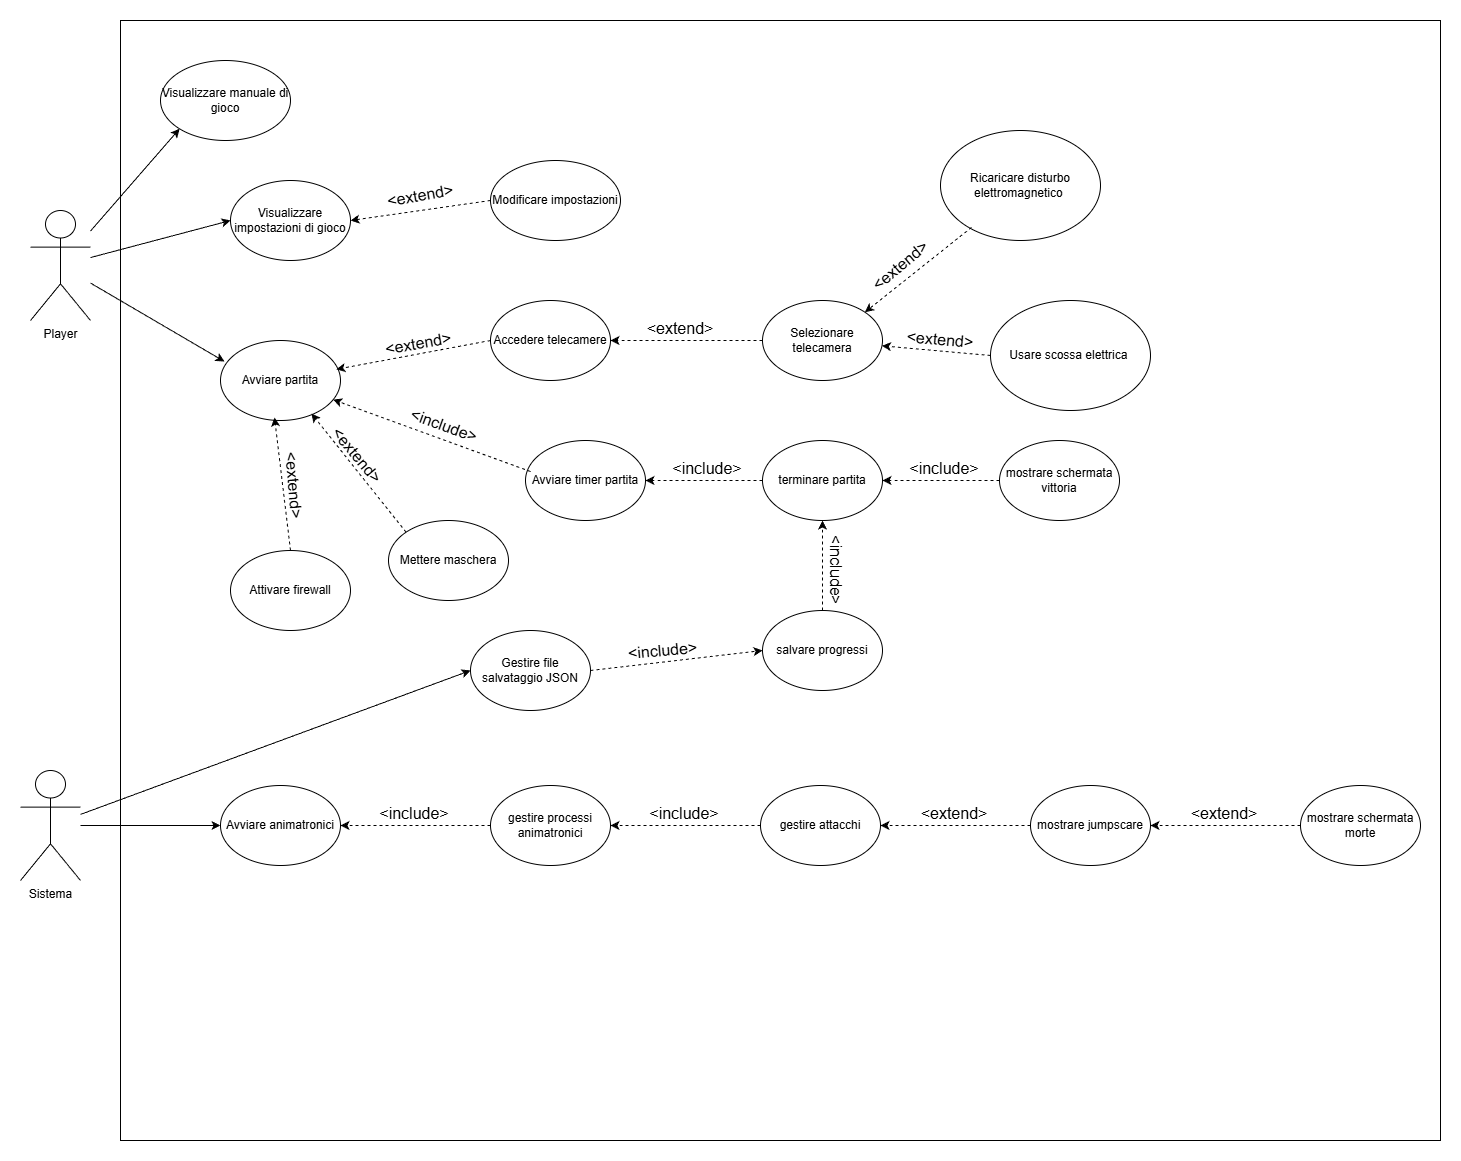

The diagram above was exported from draw.io. Its source (the exported page's mxGraphModel, read from the mxfile embedded in the PNG):
<mxGraphModel dx="1426" dy="911" grid="1" gridSize="10" guides="1" tooltips="1" connect="1" arrows="1" fold="1" page="1" pageScale="1" pageWidth="827" pageHeight="1169" math="0" shadow="0">
  <root>
    <mxCell id="0" />
    <mxCell id="1" parent="0" />
    <mxCell id="gbdcZ6BlQZeIA6erbfQW-14" parent="1" style="rounded=0;whiteSpace=wrap;html=1;" value="" vertex="1">
      <mxGeometry height="1120" width="1320" x="150" y="30" as="geometry" />
    </mxCell>
    <mxCell id="zszWVqV-K90TueOzzm3N-1" parent="1" style="shape=umlActor;verticalLabelPosition=bottom;verticalAlign=top;html=1;outlineConnect=0;" value="Player" vertex="1">
      <mxGeometry height="110" width="60" x="60" y="220" as="geometry" />
    </mxCell>
    <mxCell id="zszWVqV-K90TueOzzm3N-2" edge="1" parent="1" source="zszWVqV-K90TueOzzm3N-1" style="endArrow=classic;html=1;rounded=0;entryX=0;entryY=1;entryDx=0;entryDy=0;" target="zszWVqV-K90TueOzzm3N-3" value="">
      <mxGeometry height="50" relative="1" width="50" as="geometry">
        <mxPoint x="110" y="240" as="sourcePoint" />
        <mxPoint x="200" y="150" as="targetPoint" />
      </mxGeometry>
    </mxCell>
    <mxCell id="zszWVqV-K90TueOzzm3N-3" parent="1" style="ellipse;whiteSpace=wrap;html=1;" value="Visualizzare manuale di gioco" vertex="1">
      <mxGeometry height="80" width="130" x="190" y="70" as="geometry" />
    </mxCell>
    <mxCell id="zszWVqV-K90TueOzzm3N-4" edge="1" parent="1" source="zszWVqV-K90TueOzzm3N-1" style="endArrow=classic;html=1;rounded=0;entryX=0;entryY=0.5;entryDx=0;entryDy=0;entryPerimeter=0;" target="zszWVqV-K90TueOzzm3N-5" value="">
      <mxGeometry height="50" relative="1" width="50" as="geometry">
        <mxPoint x="160" y="280" as="sourcePoint" />
        <mxPoint x="260" y="230" as="targetPoint" />
      </mxGeometry>
    </mxCell>
    <mxCell id="zszWVqV-K90TueOzzm3N-5" parent="1" style="ellipse;whiteSpace=wrap;html=1;" value="Visualizzare impostazioni di gioco" vertex="1">
      <mxGeometry height="80" width="120" x="260" y="190" as="geometry" />
    </mxCell>
    <mxCell id="zszWVqV-K90TueOzzm3N-6" edge="1" parent="1" source="zszWVqV-K90TueOzzm3N-7" style="html=1;labelBackgroundColor=#ffffff;startArrow=none;startFill=0;startSize=6;endArrow=classic;endFill=1;endSize=6;jettySize=auto;orthogonalLoop=1;strokeWidth=1;dashed=1;fontSize=14;rounded=0;entryX=1;entryY=0.5;entryDx=0;entryDy=0;exitX=0;exitY=0.5;exitDx=0;exitDy=0;" target="zszWVqV-K90TueOzzm3N-5" value="">
      <mxGeometry height="60" relative="1" width="60" as="geometry">
        <mxPoint x="510" y="210" as="sourcePoint" />
        <mxPoint x="600" y="210" as="targetPoint" />
      </mxGeometry>
    </mxCell>
    <mxCell id="zszWVqV-K90TueOzzm3N-7" parent="1" style="ellipse;whiteSpace=wrap;html=1;" value="Modificare impostazioni" vertex="1">
      <mxGeometry height="80" width="130" x="520" y="170" as="geometry" />
    </mxCell>
    <mxCell id="zszWVqV-K90TueOzzm3N-8" parent="1" style="text;html=1;whiteSpace=wrap;strokeColor=none;fillColor=none;align=center;verticalAlign=middle;rounded=0;rotation=-10;" value="&lt;font style=&quot;font-size: 16px;&quot;&gt;&amp;lt;extend&amp;gt;&lt;/font&gt;" vertex="1">
      <mxGeometry height="30" width="60" x="420" y="190" as="geometry" />
    </mxCell>
    <mxCell id="zszWVqV-K90TueOzzm3N-9" edge="1" parent="1" source="zszWVqV-K90TueOzzm3N-1" style="endArrow=classic;html=1;rounded=0;entryX=0.033;entryY=0.263;entryDx=0;entryDy=0;entryPerimeter=0;" target="zszWVqV-K90TueOzzm3N-10" value="">
      <mxGeometry height="50" relative="1" width="50" as="geometry">
        <mxPoint x="110" y="427" as="sourcePoint" />
        <mxPoint x="250" y="390" as="targetPoint" />
      </mxGeometry>
    </mxCell>
    <mxCell id="zszWVqV-K90TueOzzm3N-10" parent="1" style="ellipse;whiteSpace=wrap;html=1;" value="Avviare partita" vertex="1">
      <mxGeometry height="80" width="120" x="250" y="350" as="geometry" />
    </mxCell>
    <mxCell id="zszWVqV-K90TueOzzm3N-11" parent="1" style="ellipse;whiteSpace=wrap;html=1;" value="Accedere telecamere" vertex="1">
      <mxGeometry height="80" width="120" x="520" y="310" as="geometry" />
    </mxCell>
    <mxCell id="zszWVqV-K90TueOzzm3N-12" parent="1" style="ellipse;whiteSpace=wrap;html=1;" value="Attivare firewall" vertex="1">
      <mxGeometry height="80" width="120" x="260" y="560" as="geometry" />
    </mxCell>
    <mxCell id="zszWVqV-K90TueOzzm3N-13" parent="1" style="ellipse;whiteSpace=wrap;html=1;" value="Mettere maschera" vertex="1">
      <mxGeometry height="80" width="120" x="418" y="530" as="geometry" />
    </mxCell>
    <mxCell id="zszWVqV-K90TueOzzm3N-41" edge="1" parent="1" source="zszWVqV-K90TueOzzm3N-12" style="html=1;labelBackgroundColor=#ffffff;startArrow=none;startFill=0;startSize=6;endArrow=classic;endFill=1;endSize=6;jettySize=auto;orthogonalLoop=1;strokeWidth=1;dashed=1;fontSize=14;rounded=0;entryX=0.45;entryY=0.963;entryDx=0;entryDy=0;exitX=0.5;exitY=0;exitDx=0;exitDy=0;entryPerimeter=0;" target="zszWVqV-K90TueOzzm3N-10" value="">
      <mxGeometry height="60" relative="1" width="60" as="geometry">
        <mxPoint x="390" y="524.998438374809" as="sourcePoint" />
        <mxPoint x="220" y="524.998438374809" as="targetPoint" />
      </mxGeometry>
    </mxCell>
    <mxCell id="zszWVqV-K90TueOzzm3N-42" parent="1" style="text;html=1;whiteSpace=wrap;strokeColor=none;fillColor=none;align=center;verticalAlign=middle;rounded=0;rotation=85;" value="&lt;font style=&quot;font-size: 16px;&quot;&gt;&amp;lt;extend&amp;gt;&lt;/font&gt;" vertex="1">
      <mxGeometry height="30" width="60" x="294" y="480" as="geometry" />
    </mxCell>
    <mxCell id="zszWVqV-K90TueOzzm3N-43" edge="1" parent="1" source="zszWVqV-K90TueOzzm3N-13" style="html=1;labelBackgroundColor=#ffffff;startArrow=none;startFill=0;startSize=6;endArrow=classic;endFill=1;endSize=6;jettySize=auto;orthogonalLoop=1;strokeWidth=1;dashed=1;fontSize=14;rounded=0;entryX=0.758;entryY=0.913;entryDx=0;entryDy=0;exitX=0;exitY=0;exitDx=0;exitDy=0;entryPerimeter=0;" target="zszWVqV-K90TueOzzm3N-10" value="">
      <mxGeometry height="60" relative="1" width="60" as="geometry">
        <mxPoint x="520" y="579" as="sourcePoint" />
        <mxPoint x="440" y="440" as="targetPoint" />
      </mxGeometry>
    </mxCell>
    <mxCell id="zszWVqV-K90TueOzzm3N-44" parent="1" style="text;html=1;whiteSpace=wrap;strokeColor=none;fillColor=none;align=center;verticalAlign=middle;rounded=0;rotation=50;" value="&lt;font style=&quot;font-size: 16px;&quot;&gt;&amp;lt;extend&amp;gt;&lt;/font&gt;" vertex="1">
      <mxGeometry height="30" width="60" x="357" y="450" as="geometry" />
    </mxCell>
    <mxCell id="zszWVqV-K90TueOzzm3N-45" edge="1" parent="1" source="zszWVqV-K90TueOzzm3N-11" style="html=1;labelBackgroundColor=#ffffff;startArrow=none;startFill=0;startSize=6;endArrow=classic;endFill=1;endSize=6;jettySize=auto;orthogonalLoop=1;strokeWidth=1;dashed=1;fontSize=14;rounded=0;entryX=0.965;entryY=0.36;entryDx=0;entryDy=0;exitX=0;exitY=0.5;exitDx=0;exitDy=0;entryPerimeter=0;" target="zszWVqV-K90TueOzzm3N-10" value="">
      <mxGeometry height="60" relative="1" width="60" as="geometry">
        <mxPoint x="680" y="529" as="sourcePoint" />
        <mxPoint x="600" y="390" as="targetPoint" />
      </mxGeometry>
    </mxCell>
    <mxCell id="zszWVqV-K90TueOzzm3N-46" parent="1" style="text;html=1;whiteSpace=wrap;strokeColor=none;fillColor=none;align=center;verticalAlign=middle;rounded=0;rotation=-10;" value="&lt;font style=&quot;font-size: 16px;&quot;&gt;&amp;lt;extend&amp;gt;&lt;/font&gt;" vertex="1">
      <mxGeometry height="30" width="60" x="418" y="338" as="geometry" />
    </mxCell>
    <mxCell id="zszWVqV-K90TueOzzm3N-47" edge="1" parent="1" source="zszWVqV-K90TueOzzm3N-49" style="html=1;labelBackgroundColor=#ffffff;startArrow=none;startFill=0;startSize=6;endArrow=classic;endFill=1;endSize=6;jettySize=auto;orthogonalLoop=1;strokeWidth=1;dashed=1;fontSize=14;rounded=0;entryX=1;entryY=0.5;entryDx=0;entryDy=0;exitX=0;exitY=0.5;exitDx=0;exitDy=0;" target="zszWVqV-K90TueOzzm3N-11" value="">
      <mxGeometry height="60" relative="1" width="60" as="geometry">
        <mxPoint x="980" y="589" as="sourcePoint" />
        <mxPoint x="900" y="450" as="targetPoint" />
      </mxGeometry>
    </mxCell>
    <mxCell id="zszWVqV-K90TueOzzm3N-48" parent="1" style="text;html=1;whiteSpace=wrap;strokeColor=none;fillColor=none;align=center;verticalAlign=middle;rounded=0;rotation=0;" value="&lt;font style=&quot;font-size: 16px;&quot;&gt;&amp;lt;extend&amp;gt;&lt;/font&gt;" vertex="1">
      <mxGeometry height="30" width="60" x="680" y="323" as="geometry" />
    </mxCell>
    <mxCell id="zszWVqV-K90TueOzzm3N-49" parent="1" style="ellipse;whiteSpace=wrap;html=1;" value="Selezionare telecamera" vertex="1">
      <mxGeometry height="80" width="120" x="792" y="310" as="geometry" />
    </mxCell>
    <mxCell id="zszWVqV-K90TueOzzm3N-50" parent="1" style="ellipse;whiteSpace=wrap;html=1;" value="Usare scossa elettrica&amp;nbsp;" vertex="1">
      <mxGeometry height="110" width="160" x="1020" y="310" as="geometry" />
    </mxCell>
    <mxCell id="zszWVqV-K90TueOzzm3N-51" parent="1" style="ellipse;whiteSpace=wrap;html=1;" value="Ricaricare disturbo elettromagnetico&amp;nbsp;" vertex="1">
      <mxGeometry height="110" width="160" x="970" y="140" as="geometry" />
    </mxCell>
    <mxCell id="zszWVqV-K90TueOzzm3N-52" edge="1" parent="1" source="zszWVqV-K90TueOzzm3N-51" style="html=1;labelBackgroundColor=#ffffff;startArrow=none;startFill=0;startSize=6;endArrow=classic;endFill=1;endSize=6;jettySize=auto;orthogonalLoop=1;strokeWidth=1;dashed=1;fontSize=14;rounded=0;entryX=1;entryY=0;entryDx=0;entryDy=0;exitX=0.194;exitY=0.881;exitDx=0;exitDy=0;exitPerimeter=0;" target="zszWVqV-K90TueOzzm3N-49" value="">
      <mxGeometry height="60" relative="1" width="60" as="geometry">
        <mxPoint x="900" y="244.98156162519103" as="sourcePoint" />
        <mxPoint x="760" y="264.98156162519103" as="targetPoint" />
      </mxGeometry>
    </mxCell>
    <mxCell id="zszWVqV-K90TueOzzm3N-53" parent="1" style="text;html=1;whiteSpace=wrap;strokeColor=none;fillColor=none;align=center;verticalAlign=middle;rounded=0;rotation=-40;" value="&lt;font style=&quot;font-size: 16px;&quot;&gt;&amp;lt;extend&amp;gt;&lt;/font&gt;" vertex="1">
      <mxGeometry height="30" width="60" x="900" y="260.001561625191" as="geometry" />
    </mxCell>
    <mxCell id="zszWVqV-K90TueOzzm3N-54" edge="1" parent="1" source="zszWVqV-K90TueOzzm3N-50" style="html=1;labelBackgroundColor=#ffffff;startArrow=none;startFill=0;startSize=6;endArrow=classic;endFill=1;endSize=6;jettySize=auto;orthogonalLoop=1;strokeWidth=1;dashed=1;fontSize=14;rounded=0;exitX=0;exitY=0.5;exitDx=0;exitDy=0;" target="zszWVqV-K90TueOzzm3N-49" value="">
      <mxGeometry height="60" relative="1" width="60" as="geometry">
        <mxPoint x="1130" y="384.98156162519103" as="sourcePoint" />
        <mxPoint x="990" y="404.98156162519103" as="targetPoint" />
      </mxGeometry>
    </mxCell>
    <mxCell id="zszWVqV-K90TueOzzm3N-55" parent="1" style="text;html=1;whiteSpace=wrap;strokeColor=none;fillColor=none;align=center;verticalAlign=middle;rounded=0;rotation=5;" value="&lt;font style=&quot;font-size: 16px;&quot;&gt;&amp;lt;extend&amp;gt;&lt;/font&gt;" vertex="1">
      <mxGeometry height="30" width="60" x="940" y="334.001561625191" as="geometry" />
    </mxCell>
    <mxCell id="gbdcZ6BlQZeIA6erbfQW-5" parent="1" style="ellipse;whiteSpace=wrap;html=1;" value="Avviare timer partita" vertex="1">
      <mxGeometry height="80" width="120" x="555" y="450" as="geometry" />
    </mxCell>
    <mxCell id="gbdcZ6BlQZeIA6erbfQW-6" edge="1" parent="1" source="gbdcZ6BlQZeIA6erbfQW-5" style="html=1;labelBackgroundColor=#ffffff;startArrow=none;startFill=0;startSize=6;endArrow=classic;endFill=1;endSize=6;jettySize=auto;orthogonalLoop=1;strokeWidth=1;dashed=1;fontSize=14;rounded=0;entryX=0.938;entryY=0.739;entryDx=0;entryDy=0;exitX=0.042;exitY=0.388;exitDx=0;exitDy=0;entryPerimeter=0;exitPerimeter=0;" target="zszWVqV-K90TueOzzm3N-10" value="">
      <mxGeometry height="60" relative="1" width="60" as="geometry">
        <mxPoint x="657" y="499" as="sourcePoint" />
        <mxPoint x="478" y="343" as="targetPoint" />
      </mxGeometry>
    </mxCell>
    <mxCell id="gbdcZ6BlQZeIA6erbfQW-7" parent="1" style="text;html=1;whiteSpace=wrap;strokeColor=none;fillColor=none;align=center;verticalAlign=middle;rounded=0;rotation=20;" value="&lt;font style=&quot;font-size: 16px;&quot;&gt;&amp;lt;include&amp;gt;&lt;/font&gt;" vertex="1">
      <mxGeometry height="30" width="60" x="444" y="420" as="geometry" />
    </mxCell>
    <mxCell id="gbdcZ6BlQZeIA6erbfQW-8" parent="1" style="ellipse;whiteSpace=wrap;html=1;" value="terminare partita" vertex="1">
      <mxGeometry height="80" width="120" x="792" y="450" as="geometry" />
    </mxCell>
    <mxCell id="gbdcZ6BlQZeIA6erbfQW-9" edge="1" parent="1" source="gbdcZ6BlQZeIA6erbfQW-8" style="html=1;labelBackgroundColor=#ffffff;startArrow=none;startFill=0;startSize=6;endArrow=classic;endFill=1;endSize=6;jettySize=auto;orthogonalLoop=1;strokeWidth=1;dashed=1;fontSize=14;rounded=0;entryX=1;entryY=0.5;entryDx=0;entryDy=0;exitX=0;exitY=0.5;exitDx=0;exitDy=0;" target="gbdcZ6BlQZeIA6erbfQW-5" value="">
      <mxGeometry height="60" relative="1" width="60" as="geometry">
        <mxPoint x="897" y="509" as="sourcePoint" />
        <mxPoint x="650" y="488" as="targetPoint" />
      </mxGeometry>
    </mxCell>
    <mxCell id="gbdcZ6BlQZeIA6erbfQW-10" parent="1" style="text;html=1;whiteSpace=wrap;strokeColor=none;fillColor=none;align=center;verticalAlign=middle;rounded=0;rotation=0;" value="&lt;font style=&quot;font-size: 16px;&quot;&gt;&amp;lt;include&amp;gt;&lt;/font&gt;" vertex="1">
      <mxGeometry height="30" width="60" x="707" y="463" as="geometry" />
    </mxCell>
    <mxCell id="gbdcZ6BlQZeIA6erbfQW-11" parent="1" style="ellipse;whiteSpace=wrap;html=1;" value="mostrare schermata vittoria" vertex="1">
      <mxGeometry height="80" width="120" x="1029" y="450" as="geometry" />
    </mxCell>
    <mxCell id="gbdcZ6BlQZeIA6erbfQW-12" edge="1" parent="1" source="gbdcZ6BlQZeIA6erbfQW-11" style="html=1;labelBackgroundColor=#ffffff;startArrow=none;startFill=0;startSize=6;endArrow=classic;endFill=1;endSize=6;jettySize=auto;orthogonalLoop=1;strokeWidth=1;dashed=1;fontSize=14;rounded=0;entryX=1;entryY=0.5;entryDx=0;entryDy=0;exitX=0;exitY=0.5;exitDx=0;exitDy=0;" value="">
      <mxGeometry height="60" relative="1" width="60" as="geometry">
        <mxPoint x="1134" y="509" as="sourcePoint" />
        <mxPoint x="912" y="490" as="targetPoint" />
      </mxGeometry>
    </mxCell>
    <mxCell id="gbdcZ6BlQZeIA6erbfQW-13" parent="1" style="text;html=1;whiteSpace=wrap;strokeColor=none;fillColor=none;align=center;verticalAlign=middle;rounded=0;rotation=0;" value="&lt;font style=&quot;font-size: 16px;&quot;&gt;&amp;lt;include&amp;gt;&lt;/font&gt;" vertex="1">
      <mxGeometry height="30" width="60" x="944" y="463" as="geometry" />
    </mxCell>
    <mxCell id="gbdcZ6BlQZeIA6erbfQW-15" parent="1" style="ellipse;whiteSpace=wrap;html=1;" value="salvare progressi" vertex="1">
      <mxGeometry height="80" width="120" x="792" y="620" as="geometry" />
    </mxCell>
    <mxCell id="gbdcZ6BlQZeIA6erbfQW-16" edge="1" parent="1" source="gbdcZ6BlQZeIA6erbfQW-15" style="html=1;labelBackgroundColor=#ffffff;startArrow=none;startFill=0;startSize=6;endArrow=classic;endFill=1;endSize=6;jettySize=auto;orthogonalLoop=1;strokeWidth=1;dashed=1;fontSize=14;rounded=0;entryX=0.5;entryY=1;entryDx=0;entryDy=0;" target="gbdcZ6BlQZeIA6erbfQW-8" value="">
      <mxGeometry height="60" relative="1" width="60" as="geometry">
        <mxPoint x="1371" y="509" as="sourcePoint" />
        <mxPoint x="1149" y="490" as="targetPoint" />
      </mxGeometry>
    </mxCell>
    <mxCell id="gbdcZ6BlQZeIA6erbfQW-17" parent="1" style="text;html=1;whiteSpace=wrap;strokeColor=none;fillColor=none;align=center;verticalAlign=middle;rounded=0;rotation=90;" value="&lt;font style=&quot;font-size: 16px;&quot;&gt;&amp;lt;include&amp;gt;&lt;/font&gt;" vertex="1">
      <mxGeometry height="30" width="60" x="836" y="565" as="geometry" />
    </mxCell>
    <mxCell id="gbdcZ6BlQZeIA6erbfQW-18" parent="1" style="shape=umlActor;verticalLabelPosition=bottom;verticalAlign=top;html=1;outlineConnect=0;" value="Sistema" vertex="1">
      <mxGeometry height="110" width="60" x="50" y="780" as="geometry" />
    </mxCell>
    <mxCell id="gbdcZ6BlQZeIA6erbfQW-19" edge="1" parent="1" source="gbdcZ6BlQZeIA6erbfQW-18" style="endArrow=classic;html=1;rounded=0;entryX=0;entryY=0.5;entryDx=0;entryDy=0;" target="gbdcZ6BlQZeIA6erbfQW-20" value="">
      <mxGeometry height="50" relative="1" width="50" as="geometry">
        <mxPoint x="140" y="877" as="sourcePoint" />
        <mxPoint x="290" y="840" as="targetPoint" />
      </mxGeometry>
    </mxCell>
    <mxCell id="gbdcZ6BlQZeIA6erbfQW-20" parent="1" style="ellipse;whiteSpace=wrap;html=1;" value="Avviare animatronici" vertex="1">
      <mxGeometry height="80" width="120" x="250" y="795" as="geometry" />
    </mxCell>
    <mxCell id="gbdcZ6BlQZeIA6erbfQW-21" parent="1" style="ellipse;whiteSpace=wrap;html=1;" value="gestire processi animatronici" vertex="1">
      <mxGeometry height="80" width="120" x="520" y="795" as="geometry" />
    </mxCell>
    <mxCell id="gbdcZ6BlQZeIA6erbfQW-22" edge="1" parent="1" source="gbdcZ6BlQZeIA6erbfQW-21" style="html=1;labelBackgroundColor=#ffffff;startArrow=none;startFill=0;startSize=6;endArrow=classic;endFill=1;endSize=6;jettySize=auto;orthogonalLoop=1;strokeWidth=1;dashed=1;fontSize=14;rounded=0;entryX=1;entryY=0.5;entryDx=0;entryDy=0;exitX=0;exitY=0.5;exitDx=0;exitDy=0;" target="gbdcZ6BlQZeIA6erbfQW-20" value="">
      <mxGeometry height="60" relative="1" width="60" as="geometry">
        <mxPoint x="657" y="782" as="sourcePoint" />
        <mxPoint x="460" y="710" as="targetPoint" />
      </mxGeometry>
    </mxCell>
    <mxCell id="gbdcZ6BlQZeIA6erbfQW-23" parent="1" style="text;html=1;whiteSpace=wrap;strokeColor=none;fillColor=none;align=center;verticalAlign=middle;rounded=0;rotation=0;" value="&lt;font style=&quot;font-size: 16px;&quot;&gt;&amp;lt;include&amp;gt;&lt;/font&gt;" vertex="1">
      <mxGeometry height="30" width="60" x="413.5010807734623" y="808.3559936115587" as="geometry" />
    </mxCell>
    <mxCell id="gbdcZ6BlQZeIA6erbfQW-24" parent="1" style="ellipse;whiteSpace=wrap;html=1;" value="gestire attacchi" vertex="1">
      <mxGeometry height="80" width="120" x="790" y="795" as="geometry" />
    </mxCell>
    <mxCell id="gbdcZ6BlQZeIA6erbfQW-25" edge="1" parent="1" source="gbdcZ6BlQZeIA6erbfQW-24" style="html=1;labelBackgroundColor=#ffffff;startArrow=none;startFill=0;startSize=6;endArrow=classic;endFill=1;endSize=6;jettySize=auto;orthogonalLoop=1;strokeWidth=1;dashed=1;fontSize=14;rounded=0;entryX=1;entryY=0.5;entryDx=0;entryDy=0;exitX=0;exitY=0.5;exitDx=0;exitDy=0;" value="">
      <mxGeometry height="60" relative="1" width="60" as="geometry">
        <mxPoint x="927" y="782" as="sourcePoint" />
        <mxPoint x="640" y="835" as="targetPoint" />
      </mxGeometry>
    </mxCell>
    <mxCell id="gbdcZ6BlQZeIA6erbfQW-26" parent="1" style="text;html=1;whiteSpace=wrap;strokeColor=none;fillColor=none;align=center;verticalAlign=middle;rounded=0;rotation=0;" value="&lt;font style=&quot;font-size: 16px;&quot;&gt;&amp;lt;include&amp;gt;&lt;/font&gt;" vertex="1">
      <mxGeometry height="30" width="60" x="683.5010807734623" y="808.3559936115587" as="geometry" />
    </mxCell>
    <mxCell id="gbdcZ6BlQZeIA6erbfQW-35" parent="1" style="ellipse;whiteSpace=wrap;html=1;" value="mostrare schermata morte" vertex="1">
      <mxGeometry height="80" width="120" x="1330" y="795" as="geometry" />
    </mxCell>
    <mxCell id="gbdcZ6BlQZeIA6erbfQW-36" edge="1" parent="1" source="gbdcZ6BlQZeIA6erbfQW-35" style="html=1;labelBackgroundColor=#ffffff;startArrow=none;startFill=0;startSize=6;endArrow=classic;endFill=1;endSize=6;jettySize=auto;orthogonalLoop=1;strokeWidth=1;dashed=1;fontSize=14;rounded=0;exitX=0;exitY=0.5;exitDx=0;exitDy=0;" value="">
      <mxGeometry height="60" relative="1" width="60" as="geometry">
        <mxPoint x="1467" y="782" as="sourcePoint" />
        <mxPoint x="1180" y="835" as="targetPoint" />
      </mxGeometry>
    </mxCell>
    <mxCell id="gbdcZ6BlQZeIA6erbfQW-37" parent="1" style="text;html=1;whiteSpace=wrap;strokeColor=none;fillColor=none;align=center;verticalAlign=middle;rounded=0;rotation=0;" value="&lt;font style=&quot;font-size: 16px;&quot;&gt;&amp;lt;extend&amp;gt;&lt;/font&gt;" vertex="1">
      <mxGeometry height="30" width="60" x="1223.5010807734623" y="808.3559936115587" as="geometry" />
    </mxCell>
    <mxCell id="gbdcZ6BlQZeIA6erbfQW-43" parent="1" style="ellipse;whiteSpace=wrap;html=1;" value="mostrare jumpscare" vertex="1">
      <mxGeometry height="80" width="120" x="1060" y="795" as="geometry" />
    </mxCell>
    <mxCell id="gbdcZ6BlQZeIA6erbfQW-44" edge="1" parent="1" source="gbdcZ6BlQZeIA6erbfQW-43" style="html=1;labelBackgroundColor=#ffffff;startArrow=none;startFill=0;startSize=6;endArrow=classic;endFill=1;endSize=6;jettySize=auto;orthogonalLoop=1;strokeWidth=1;dashed=1;fontSize=14;rounded=0;exitX=0;exitY=0.5;exitDx=0;exitDy=0;" value="">
      <mxGeometry height="60" relative="1" width="60" as="geometry">
        <mxPoint x="1197" y="782" as="sourcePoint" />
        <mxPoint x="910" y="835" as="targetPoint" />
      </mxGeometry>
    </mxCell>
    <mxCell id="gbdcZ6BlQZeIA6erbfQW-45" parent="1" style="text;html=1;whiteSpace=wrap;strokeColor=none;fillColor=none;align=center;verticalAlign=middle;rounded=0;rotation=0;" value="&lt;font style=&quot;font-size: 16px;&quot;&gt;&amp;lt;extend&amp;gt;&lt;/font&gt;" vertex="1">
      <mxGeometry height="30" width="60" x="953.5010807734623" y="808.3559936115587" as="geometry" />
    </mxCell>
    <mxCell id="ub8icrJ1H6xqRntflrSD-1" parent="1" style="ellipse;whiteSpace=wrap;html=1;" value="Gestire file salvataggio JSON" vertex="1">
      <mxGeometry height="80" width="120" x="500" y="640" as="geometry" />
    </mxCell>
    <mxCell id="ub8icrJ1H6xqRntflrSD-2" edge="1" parent="1" source="gbdcZ6BlQZeIA6erbfQW-18" style="endArrow=classic;html=1;rounded=0;entryX=0;entryY=0.5;entryDx=0;entryDy=0;" target="ub8icrJ1H6xqRntflrSD-1" value="">
      <mxGeometry height="50" relative="1" width="50" as="geometry">
        <mxPoint x="120" y="730" as="sourcePoint" />
        <mxPoint x="260" y="730" as="targetPoint" />
      </mxGeometry>
    </mxCell>
    <mxCell id="ub8icrJ1H6xqRntflrSD-3" edge="1" parent="1" source="ub8icrJ1H6xqRntflrSD-1" style="html=1;labelBackgroundColor=#ffffff;startArrow=none;startFill=0;startSize=6;endArrow=classic;endFill=1;endSize=6;jettySize=auto;orthogonalLoop=1;strokeWidth=1;dashed=1;fontSize=14;rounded=0;entryX=0;entryY=0.5;entryDx=0;entryDy=0;exitX=1;exitY=0.5;exitDx=0;exitDy=0;" target="gbdcZ6BlQZeIA6erbfQW-15" value="">
      <mxGeometry height="60" relative="1" width="60" as="geometry">
        <mxPoint x="671" y="720" as="sourcePoint" />
        <mxPoint x="671" y="630" as="targetPoint" />
      </mxGeometry>
    </mxCell>
    <mxCell id="ub8icrJ1H6xqRntflrSD-4" parent="1" style="text;html=1;whiteSpace=wrap;strokeColor=none;fillColor=none;align=center;verticalAlign=middle;rounded=0;rotation=-5;" value="&lt;font style=&quot;font-size: 16px;&quot;&gt;&amp;lt;include&amp;gt;&lt;/font&gt;" vertex="1">
      <mxGeometry height="35" width="65" x="660" y="642" as="geometry" />
    </mxCell>
  </root>
</mxGraphModel>